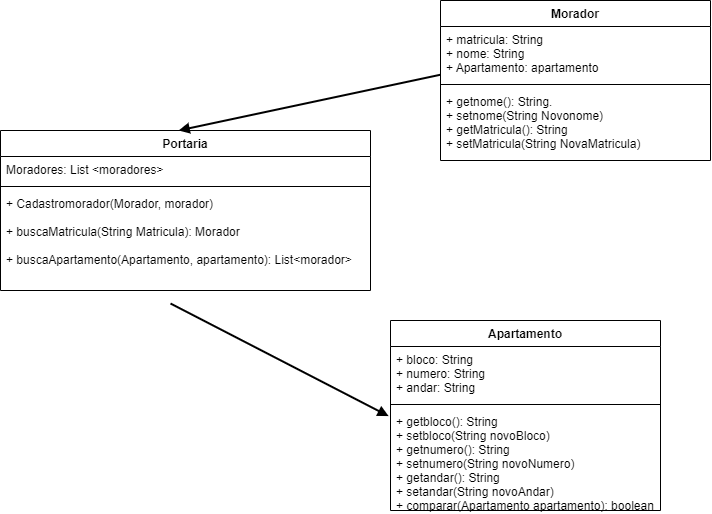

The diagram above was exported from draw.io. Its source (the exported page's mxGraphModel, read from the mxfile embedded in the PNG):
<mxGraphModel dx="1335" dy="742" grid="1" gridSize="10" guides="1" tooltips="1" connect="1" arrows="1" fold="1" page="1" pageScale="1" pageWidth="827" pageHeight="1169" math="0" shadow="0">
  <root>
    <mxCell id="0" />
    <mxCell id="1" parent="0" />
    <mxCell id="XTnxAsaKm88tTQ9hG8TH-1" value="Portaria" style="swimlane;fontStyle=1;align=center;verticalAlign=top;childLayout=stackLayout;horizontal=1;startSize=26;horizontalStack=0;resizeParent=1;resizeParentMax=0;resizeLast=0;collapsible=1;marginBottom=0;" vertex="1" parent="1">
      <mxGeometry x="100" y="160" width="370" height="160" as="geometry" />
    </mxCell>
    <mxCell id="XTnxAsaKm88tTQ9hG8TH-2" value="Moradores: List &lt;moradores&gt;" style="text;strokeColor=none;fillColor=none;align=left;verticalAlign=top;spacingLeft=4;spacingRight=4;overflow=hidden;rotatable=0;points=[[0,0.5],[1,0.5]];portConstraint=eastwest;" vertex="1" parent="XTnxAsaKm88tTQ9hG8TH-1">
      <mxGeometry y="26" width="370" height="26" as="geometry" />
    </mxCell>
    <mxCell id="XTnxAsaKm88tTQ9hG8TH-3" value="" style="line;strokeWidth=1;fillColor=none;align=left;verticalAlign=middle;spacingTop=-1;spacingLeft=3;spacingRight=3;rotatable=0;labelPosition=right;points=[];portConstraint=eastwest;strokeColor=inherit;" vertex="1" parent="XTnxAsaKm88tTQ9hG8TH-1">
      <mxGeometry y="52" width="370" height="8" as="geometry" />
    </mxCell>
    <mxCell id="XTnxAsaKm88tTQ9hG8TH-4" value="+ Cadastromorador(Morador, morador)&#10;&#10;+ buscaMatricula(String Matricula): Morador&#10;&#10;+ buscaApartamento(Apartamento, apartamento): List&lt;morador&gt;" style="text;strokeColor=none;fillColor=none;align=left;verticalAlign=top;spacingLeft=4;spacingRight=4;overflow=hidden;rotatable=0;points=[[0,0.5],[1,0.5]];portConstraint=eastwest;" vertex="1" parent="XTnxAsaKm88tTQ9hG8TH-1">
      <mxGeometry y="60" width="370" height="100" as="geometry" />
    </mxCell>
    <mxCell id="XTnxAsaKm88tTQ9hG8TH-5" value="Morador" style="swimlane;fontStyle=1;align=center;verticalAlign=top;childLayout=stackLayout;horizontal=1;startSize=26;horizontalStack=0;resizeParent=1;resizeParentMax=0;resizeLast=0;collapsible=1;marginBottom=0;" vertex="1" parent="1">
      <mxGeometry x="540" y="30" width="270" height="160" as="geometry" />
    </mxCell>
    <mxCell id="XTnxAsaKm88tTQ9hG8TH-6" value="+ matricula: String&#10;+ nome: String&#10;+ Apartamento: apartamento" style="text;strokeColor=none;fillColor=none;align=left;verticalAlign=top;spacingLeft=4;spacingRight=4;overflow=hidden;rotatable=0;points=[[0,0.5],[1,0.5]];portConstraint=eastwest;" vertex="1" parent="XTnxAsaKm88tTQ9hG8TH-5">
      <mxGeometry y="26" width="270" height="54" as="geometry" />
    </mxCell>
    <mxCell id="XTnxAsaKm88tTQ9hG8TH-7" value="" style="line;strokeWidth=1;fillColor=none;align=left;verticalAlign=middle;spacingTop=-1;spacingLeft=3;spacingRight=3;rotatable=0;labelPosition=right;points=[];portConstraint=eastwest;strokeColor=inherit;" vertex="1" parent="XTnxAsaKm88tTQ9hG8TH-5">
      <mxGeometry y="80" width="270" height="8" as="geometry" />
    </mxCell>
    <mxCell id="XTnxAsaKm88tTQ9hG8TH-8" value="+ getnome(): String.&#10;+ setnome(String Novonome)&#10;+ getMatricula(): String&#10;+ setMatricula(String NovaMatricula)" style="text;strokeColor=none;fillColor=none;align=left;verticalAlign=top;spacingLeft=4;spacingRight=4;overflow=hidden;rotatable=0;points=[[0,0.5],[1,0.5]];portConstraint=eastwest;" vertex="1" parent="XTnxAsaKm88tTQ9hG8TH-5">
      <mxGeometry y="88" width="270" height="72" as="geometry" />
    </mxCell>
    <mxCell id="XTnxAsaKm88tTQ9hG8TH-9" value="Apartamento" style="swimlane;fontStyle=1;align=center;verticalAlign=top;childLayout=stackLayout;horizontal=1;startSize=26;horizontalStack=0;resizeParent=1;resizeParentMax=0;resizeLast=0;collapsible=1;marginBottom=0;" vertex="1" parent="1">
      <mxGeometry x="490" y="350" width="270" height="190" as="geometry" />
    </mxCell>
    <mxCell id="XTnxAsaKm88tTQ9hG8TH-10" value="+ bloco: String&#10;+ numero: String&#10;+ andar: String" style="text;strokeColor=none;fillColor=none;align=left;verticalAlign=top;spacingLeft=4;spacingRight=4;overflow=hidden;rotatable=0;points=[[0,0.5],[1,0.5]];portConstraint=eastwest;" vertex="1" parent="XTnxAsaKm88tTQ9hG8TH-9">
      <mxGeometry y="26" width="270" height="54" as="geometry" />
    </mxCell>
    <mxCell id="XTnxAsaKm88tTQ9hG8TH-11" value="" style="line;strokeWidth=1;fillColor=none;align=left;verticalAlign=middle;spacingTop=-1;spacingLeft=3;spacingRight=3;rotatable=0;labelPosition=right;points=[];portConstraint=eastwest;strokeColor=inherit;" vertex="1" parent="XTnxAsaKm88tTQ9hG8TH-9">
      <mxGeometry y="80" width="270" height="8" as="geometry" />
    </mxCell>
    <mxCell id="XTnxAsaKm88tTQ9hG8TH-12" value="+ getbloco(): String&#10;+ setbloco(String novoBloco)&#10;+ getnumero(): String&#10;+ setnumero(String novoNumero)&#10;+ getandar(): String&#10;+ setandar(String novoAndar)&#10;+ comparar(Apartamento apartamento): boolean" style="text;strokeColor=none;fillColor=none;align=left;verticalAlign=top;spacingLeft=4;spacingRight=4;overflow=hidden;rotatable=0;points=[[0,0.5],[1,0.5]];portConstraint=eastwest;" vertex="1" parent="XTnxAsaKm88tTQ9hG8TH-9">
      <mxGeometry y="88" width="270" height="102" as="geometry" />
    </mxCell>
    <mxCell id="XTnxAsaKm88tTQ9hG8TH-13" value="" style="endArrow=block;startArrow=none;endFill=1;startFill=0;html=1;labelBackgroundColor=none;rounded=0;entryX=-0.007;entryY=0.045;entryDx=0;entryDy=0;entryPerimeter=0;strokeWidth=2;" edge="1" parent="1">
      <mxGeometry width="160" relative="1" as="geometry">
        <mxPoint x="270" y="333" as="sourcePoint" />
        <mxPoint x="488.1100000000001" y="445.59000000000015" as="targetPoint" />
      </mxGeometry>
    </mxCell>
    <mxCell id="XTnxAsaKm88tTQ9hG8TH-14" value="" style="endArrow=block;startArrow=none;endFill=1;startFill=0;html=1;labelBackgroundColor=none;rounded=0;entryX=-0.007;entryY=0.045;entryDx=0;entryDy=0;entryPerimeter=0;strokeWidth=2;exitX=0.001;exitY=0.892;exitDx=0;exitDy=0;exitPerimeter=0;" edge="1" parent="1" source="XTnxAsaKm88tTQ9hG8TH-6">
      <mxGeometry width="160" relative="1" as="geometry">
        <mxPoint x="60" y="47.410000000000025" as="sourcePoint" />
        <mxPoint x="278.1100000000001" y="160.00000000000017" as="targetPoint" />
      </mxGeometry>
    </mxCell>
  </root>
</mxGraphModel>